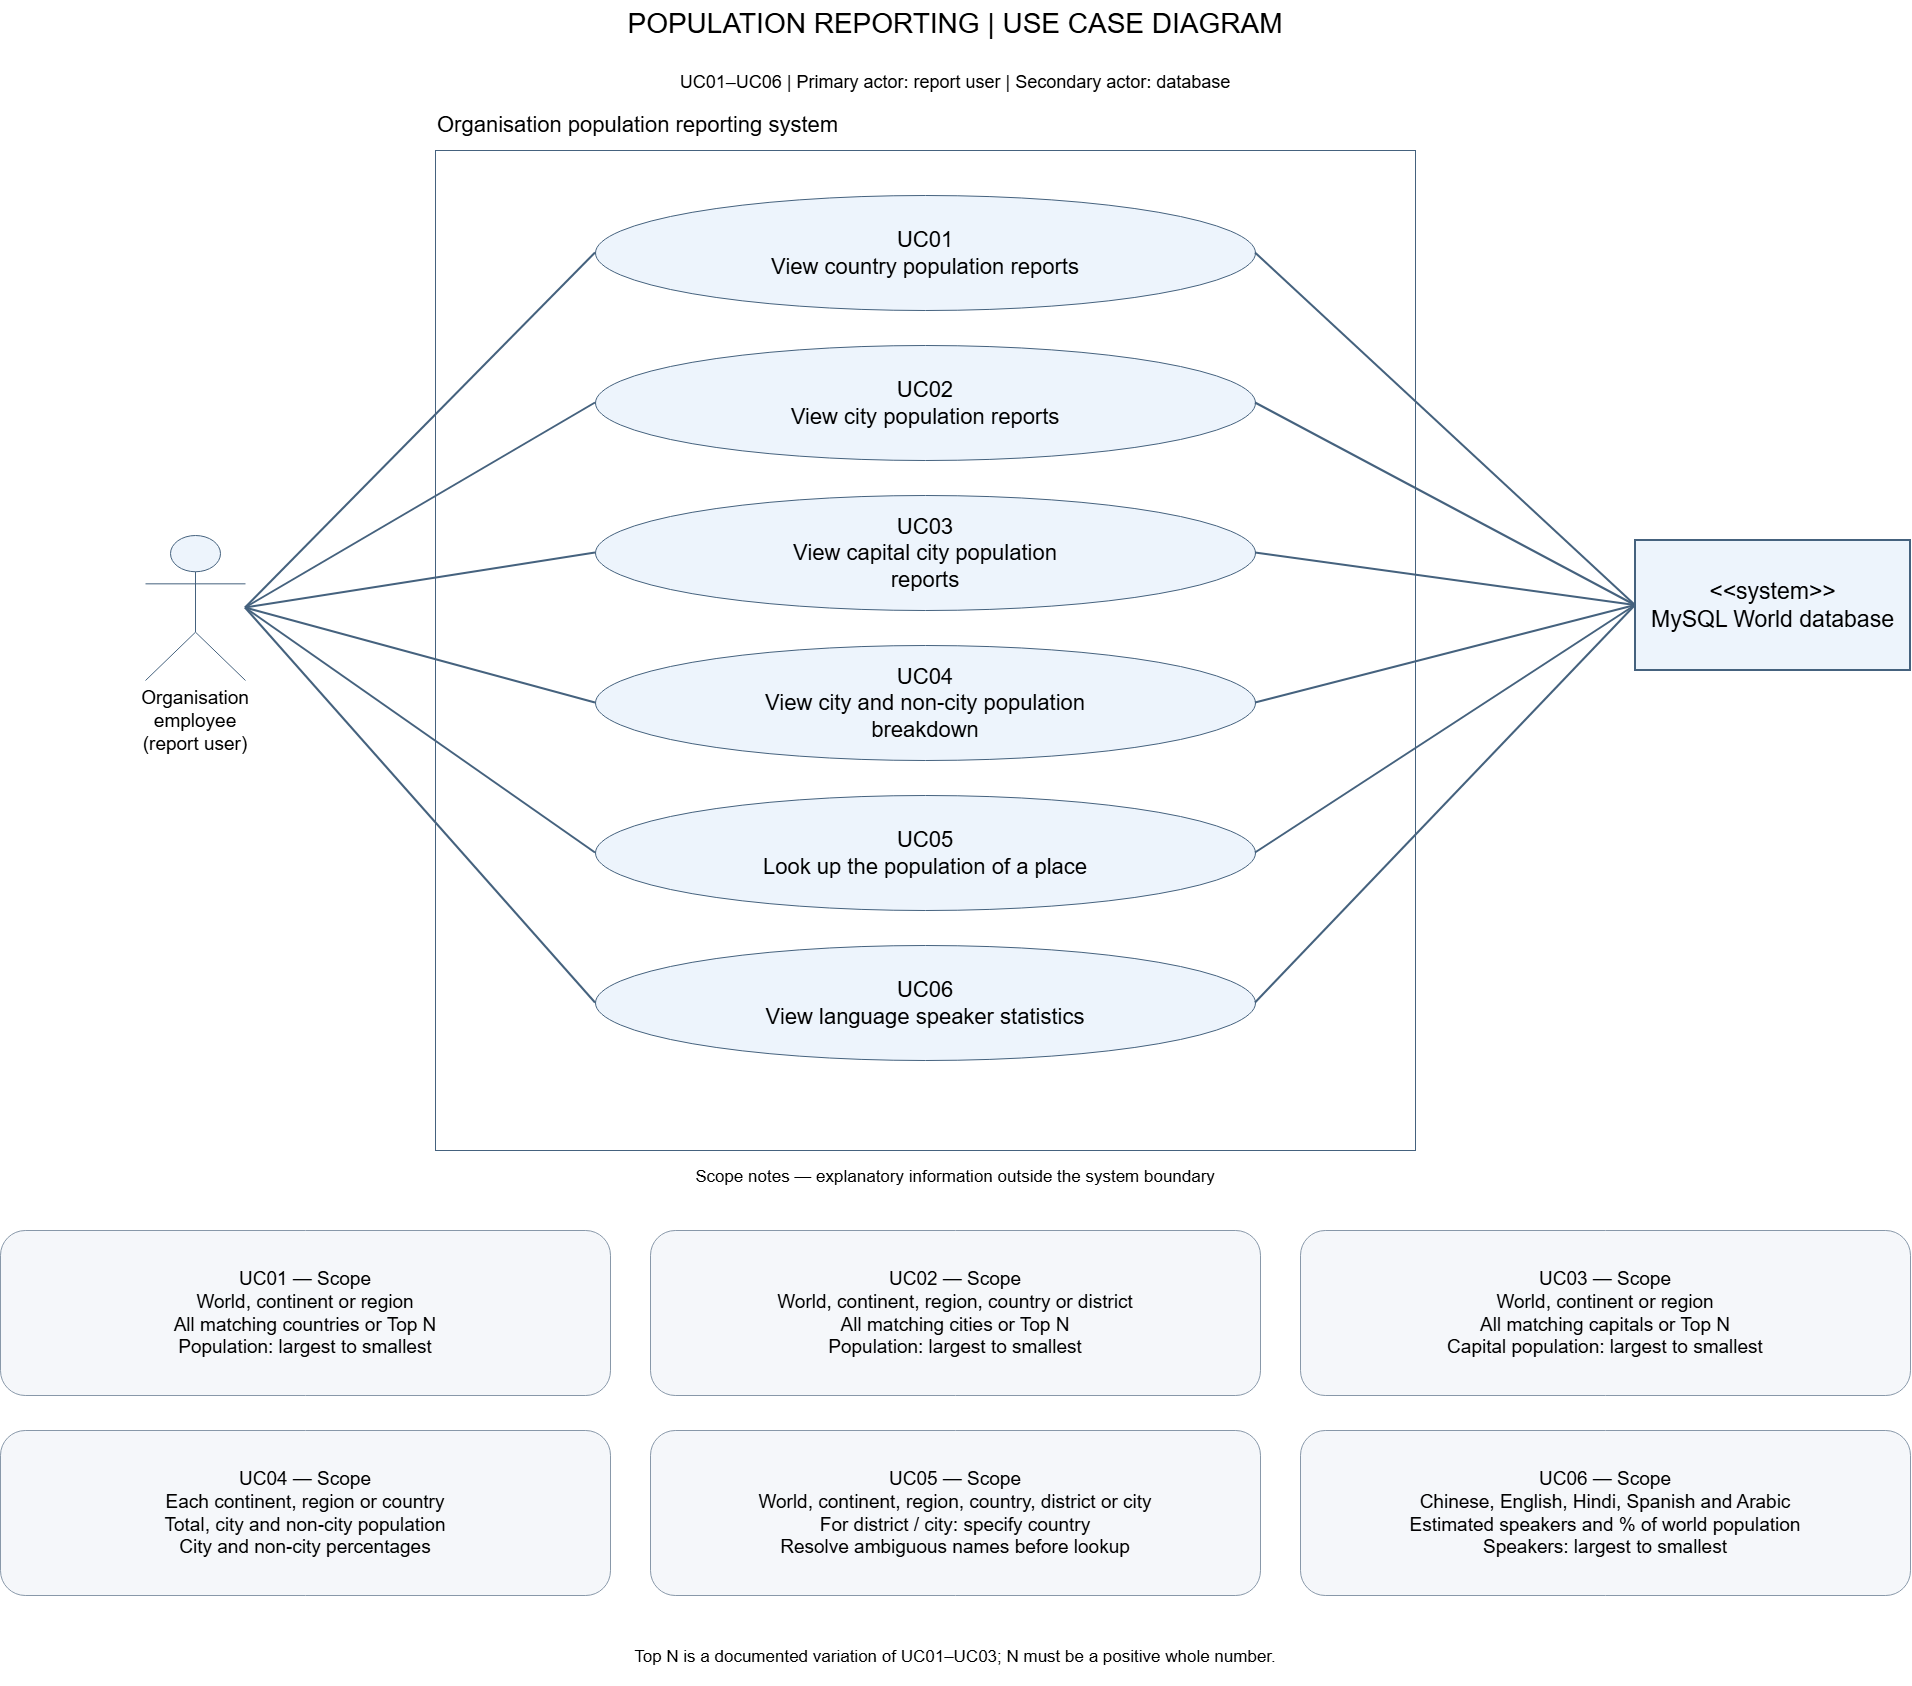

The diagram above was exported from draw.io. Its source (the exported page's mxGraphModel, read from the mxfile embedded in the PNG):
<mxGraphModel dx="2954" dy="1735" grid="1" gridSize="10" guides="1" tooltips="1" connect="1" arrows="1" fold="1" page="1" pageScale="1" pageWidth="2000" pageHeight="1740" math="0" shadow="0">
  <root>
    <mxCell id="0" />
    <mxCell id="1" parent="0" />
    <mxCell id="boundary" parent="1" style="rounded=0;whiteSpace=wrap;html=0;verticalAlign=top;spacingTop=15;fontSize=24;fillColor=none;strokeColor=#45627e;" value="" vertex="1">
      <mxGeometry height="1000" width="980" x="480" y="170" as="geometry" />
    </mxCell>
    <mxCell id="2" parent="1" style="whiteSpace=wrap;html=0;fontSize=19;fillColor=#edf4fc;strokeColor=#45627e;shape=umlActor;verticalLabelPosition=bottom;verticalAlign=top;" value="Organisation employee&#10;(report user)" vertex="1">
      <mxGeometry height="145" width="100" x="190" y="555" as="geometry" />
    </mxCell>
    <mxCell id="3" parent="1" style="whiteSpace=wrap;html=0;fontSize=22;fillColor=#edf4fc;strokeColor=#45627e;ellipse;" value="UC01&#10;View country population reports" vertex="1">
      <mxGeometry height="115" width="660" x="640" y="215" as="geometry" />
    </mxCell>
    <mxCell id="4" edge="1" parent="1" source="2" style="edgeStyle=none;endArrow=none;startArrow=none;strokeColor=#45627e;strokeWidth=2;exitX=1;exitY=0.5;entryX=0;entryY=0.5;" target="3" value="">
      <mxGeometry relative="1" as="geometry">
        <Array as="points" />
      </mxGeometry>
    </mxCell>
    <mxCell id="5" parent="1" style="rounded=1;whiteSpace=wrap;html=0;fontSize=19;fillColor=#f5f7fa;strokeColor=#8898a9;align=center;" value="UC01 — Scope&#10;World, continent or region&#10;All matching countries or Top N&#10;Population: largest to smallest" vertex="1">
      <mxGeometry height="165" width="610" x="45" y="1250" as="geometry" />
    </mxCell>
    <mxCell id="7" parent="1" style="whiteSpace=wrap;html=0;fontSize=22;fillColor=#edf4fc;strokeColor=#45627e;ellipse;" value="UC02&#10;View city population reports" vertex="1">
      <mxGeometry height="115" width="660" x="640" y="365" as="geometry" />
    </mxCell>
    <mxCell id="8" edge="1" parent="1" source="2" style="edgeStyle=none;endArrow=none;startArrow=none;strokeColor=#45627e;strokeWidth=2;exitX=1;exitY=0.5;entryX=0;entryY=0.5;" target="7" value="">
      <mxGeometry relative="1" as="geometry">
        <Array as="points" />
      </mxGeometry>
    </mxCell>
    <mxCell id="9" parent="1" style="rounded=1;whiteSpace=wrap;html=0;fontSize=19;fillColor=#f5f7fa;strokeColor=#8898a9;align=center;" value="UC02 — Scope&#10;World, continent, region, country or district&#10;All matching cities or Top N&#10;Population: largest to smallest" vertex="1">
      <mxGeometry height="165" width="610" x="695" y="1250" as="geometry" />
    </mxCell>
    <mxCell id="11" parent="1" style="whiteSpace=wrap;html=0;fontSize=22;fillColor=#edf4fc;strokeColor=#45627e;ellipse;" value="UC03&#10;View capital city population&#10;reports" vertex="1">
      <mxGeometry height="115" width="660" x="640" y="515" as="geometry" />
    </mxCell>
    <mxCell id="12" edge="1" parent="1" source="2" style="edgeStyle=none;endArrow=none;startArrow=none;strokeColor=#45627e;strokeWidth=2;exitX=1;exitY=0.5;entryX=0;entryY=0.5;" target="11" value="">
      <mxGeometry relative="1" as="geometry">
        <Array as="points" />
      </mxGeometry>
    </mxCell>
    <mxCell id="13" parent="1" style="rounded=1;whiteSpace=wrap;html=0;fontSize=19;fillColor=#f5f7fa;strokeColor=#8898a9;align=center;" value="UC03 — Scope&#10;World, continent or region&#10;All matching capitals or Top N&#10;Capital population: largest to smallest" vertex="1">
      <mxGeometry height="165" width="610" x="1345" y="1250" as="geometry" />
    </mxCell>
    <mxCell id="15" parent="1" style="whiteSpace=wrap;html=0;fontSize=22;fillColor=#edf4fc;strokeColor=#45627e;ellipse;" value="UC04&#10;View city and non-city population&#10;breakdown" vertex="1">
      <mxGeometry height="115" width="660" x="640" y="665" as="geometry" />
    </mxCell>
    <mxCell id="16" edge="1" parent="1" source="2" style="edgeStyle=none;endArrow=none;startArrow=none;strokeColor=#45627e;strokeWidth=2;exitX=1;exitY=0.5;entryX=0;entryY=0.5;" target="15" value="">
      <mxGeometry relative="1" as="geometry">
        <Array as="points" />
      </mxGeometry>
    </mxCell>
    <mxCell id="17" parent="1" style="rounded=1;whiteSpace=wrap;html=0;fontSize=19;fillColor=#f5f7fa;strokeColor=#8898a9;align=center;" value="UC04 — Scope&#10;Each continent, region or country&#10;Total, city and non-city population&#10;City and non-city percentages" vertex="1">
      <mxGeometry height="165" width="610" x="45" y="1450" as="geometry" />
    </mxCell>
    <mxCell id="19" parent="1" style="whiteSpace=wrap;html=0;fontSize=22;fillColor=#edf4fc;strokeColor=#45627e;ellipse;" value="UC05&#10;Look up the population of a place" vertex="1">
      <mxGeometry height="115" width="660" x="640" y="815" as="geometry" />
    </mxCell>
    <mxCell id="20" edge="1" parent="1" source="2" style="edgeStyle=none;endArrow=none;startArrow=none;strokeColor=#45627e;strokeWidth=2;exitX=1;exitY=0.5;entryX=0;entryY=0.5;" target="19" value="">
      <mxGeometry relative="1" as="geometry">
        <Array as="points" />
      </mxGeometry>
    </mxCell>
    <mxCell id="21" parent="1" style="rounded=1;whiteSpace=wrap;html=0;fontSize=19;fillColor=#f5f7fa;strokeColor=#8898a9;align=center;" value="UC05 — Scope&#10;World, continent, region, country, district or city&#10;For district / city: specify country&#10;Resolve ambiguous names before lookup" vertex="1">
      <mxGeometry height="165" width="610" x="695" y="1450" as="geometry" />
    </mxCell>
    <mxCell id="23" parent="1" style="whiteSpace=wrap;html=0;fontSize=22;fillColor=#edf4fc;strokeColor=#45627e;ellipse;" value="UC06&#10;View language speaker statistics" vertex="1">
      <mxGeometry height="115" width="660" x="640" y="965" as="geometry" />
    </mxCell>
    <mxCell id="24" edge="1" parent="1" source="2" style="edgeStyle=none;endArrow=none;startArrow=none;strokeColor=#45627e;strokeWidth=2;exitX=1;exitY=0.5;entryX=0;entryY=0.5;" target="23" value="">
      <mxGeometry relative="1" as="geometry">
        <Array as="points" />
      </mxGeometry>
    </mxCell>
    <mxCell id="25" parent="1" style="rounded=1;whiteSpace=wrap;html=0;fontSize=19;fillColor=#f5f7fa;strokeColor=#8898a9;align=center;" value="UC06 — Scope&#10;Chinese, English, Hindi, Spanish and Arabic&#10;Estimated speakers and % of world population&#10;Speakers: largest to smallest" vertex="1">
      <mxGeometry height="165" width="610" x="1345" y="1450" as="geometry" />
    </mxCell>
    <mxCell id="label0" parent="1" style="text;html=0;whiteSpace=wrap;align=center;fontSize=28;strokeColor=none;fillColor=none;" value="POPULATION REPORTING | USE CASE DIAGRAM" vertex="1">
      <mxGeometry height="60" width="1700" x="150" y="20" as="geometry" />
    </mxCell>
    <mxCell id="label1" parent="1" style="text;html=0;whiteSpace=wrap;align=center;fontSize=18;strokeColor=none;fillColor=none;" value="UC01–UC06 | Primary actor: report user | Secondary actor: database" vertex="1">
      <mxGeometry height="40" width="1600" x="200" y="85" as="geometry" />
    </mxCell>
    <mxCell id="label2" parent="1" style="text;html=0;whiteSpace=wrap;align=center;fontSize=17;strokeColor=none;fillColor=none;" value="Scope notes — explanatory information outside the system boundary" vertex="1">
      <mxGeometry height="40" width="1800" x="100" y="1180" as="geometry" />
    </mxCell>
    <mxCell id="label3" parent="1" style="text;html=0;whiteSpace=wrap;align=center;fontSize=17;strokeColor=none;fillColor=none;" value="Top N is a documented variation of UC01–UC03; N must be a positive whole number." vertex="1">
      <mxGeometry height="45" width="1800" x="100" y="1660" as="geometry" />
    </mxCell>
    <mxCell id="system-label" parent="1" style="text;html=0;whiteSpace=wrap;fontSize=22;strokeColor=none;fillColor=none;" value="Organisation population reporting system" vertex="1">
      <mxGeometry height="40" width="980" x="480" y="125" as="geometry" />
    </mxCell>
    <mxCell id="world-database" parent="1" style="rounded=0;whiteSpace=wrap;html=0;fontSize=23;fillColor=#edf4fc;strokeColor=#45627e;strokeWidth=2;" value="&lt;&lt;system&gt;&gt;&#10;MySQL World database" vertex="1">
      <mxGeometry height="130" width="275" x="1680" y="560" as="geometry" />
    </mxCell>
    <mxCell id="db-association-1" edge="1" parent="1" source="3" style="edgeStyle=none;endArrow=none;startArrow=none;strokeColor=#45627e;strokeWidth=2;exitX=1;exitY=0.5;entryX=0;entryY=0.5;" target="world-database">
      <mxGeometry relative="1" as="geometry" />
    </mxCell>
    <mxCell id="db-association-2" edge="1" parent="1" source="7" style="edgeStyle=none;endArrow=none;startArrow=none;strokeColor=#45627e;strokeWidth=2;exitX=1;exitY=0.5;entryX=0;entryY=0.5;" target="world-database">
      <mxGeometry relative="1" as="geometry" />
    </mxCell>
    <mxCell id="db-association-3" edge="1" parent="1" source="11" style="edgeStyle=none;endArrow=none;startArrow=none;strokeColor=#45627e;strokeWidth=2;exitX=1;exitY=0.5;entryX=0;entryY=0.5;" target="world-database">
      <mxGeometry relative="1" as="geometry" />
    </mxCell>
    <mxCell id="db-association-4" edge="1" parent="1" source="15" style="edgeStyle=none;endArrow=none;startArrow=none;strokeColor=#45627e;strokeWidth=2;exitX=1;exitY=0.5;entryX=0;entryY=0.5;" target="world-database">
      <mxGeometry relative="1" as="geometry" />
    </mxCell>
    <mxCell id="db-association-5" edge="1" parent="1" source="19" style="edgeStyle=none;endArrow=none;startArrow=none;strokeColor=#45627e;strokeWidth=2;exitX=1;exitY=0.5;entryX=0;entryY=0.5;" target="world-database">
      <mxGeometry relative="1" as="geometry" />
    </mxCell>
    <mxCell id="db-association-6" edge="1" parent="1" source="23" style="edgeStyle=none;endArrow=none;startArrow=none;strokeColor=#45627e;strokeWidth=2;exitX=1;exitY=0.5;entryX=0;entryY=0.5;" target="world-database">
      <mxGeometry relative="1" as="geometry" />
    </mxCell>
  </root>
</mxGraphModel>